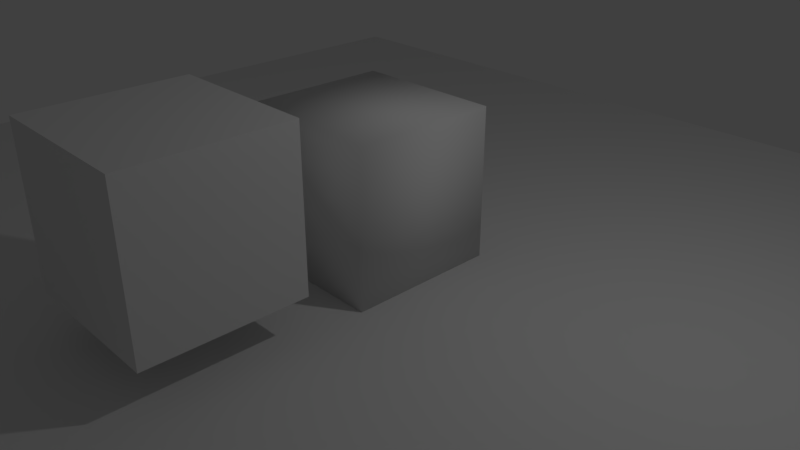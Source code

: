 # Source: wat.blend  (saved by Blender 2.79.0; exported with 4.5.12 LTS)
import bpy
from mathutils import Matrix  # noqa: F401  (used for matrix-valued properties, if any)

bpy.ops.wm.read_factory_settings(use_empty=True)
scene = bpy.context.scene
scene.name = 'Scene'

# ---- collections
col_collection_1 = bpy.data.collections.new('Collection 1'); scene.collection.children.link(col_collection_1)

# ---- materials (node trees are filled in below, after node groups)
mat_material = bpy.data.materials.new('Material')
mat_material.alpha_threshold = 0.0
mat_material.use_transparent_shadow = False
mat_material.roughness = 0.5
mat_material.line_color = (0.0, 0.0, 0.0, 1.0)

# ---- material node trees

# ---- world
world_world = bpy.data.worlds.new('World'); scene.world = world_world
world_world.color = (0.05088, 0.05088, 0.05088)
world_world.use_sun_shadow = False
world_world.sun_shadow_jitter_overblur = 0.0
world_world.cycles.sampling_method = 'MANUAL'

# ---- cameras
cam_camera = bpy.data.cameras.new('Camera')
cam_camera.clip_end = 100.0
cam_camera.lens = 35.0
cam_camera.sensor_width = 32.0
cam_camera.sensor_height = 18.0
cam_camera.ortho_scale = 7.314
cam_camera.dof.focus_distance = 0.0
cam_camera.dof.aperture_fstop = 128.0

# ---- lights
light_lamp = bpy.data.lights.new('Lamp', 'POINT')
light_lamp.transmission_factor = 0.0
light_lamp.cutoff_distance = 30.0
light_lamp.energy = 100.0
light_lamp.shadow_buffer_clip_start = 1.001
light_lamp.shadow_soft_size = 0.1
light_lamp.shadow_maximum_resolution = 0.006
light_lamp.use_absolute_resolution = True

# ---- meshes
me_cube_001 = bpy.data.meshes.new('Cube.001')
me_cube_001.from_pydata([(-1.0, -1.0, -1.0), (-1.0, -1.0, 1.0), (-1.0, 1.0, -1.0), (-1.0, 1.0, 1.0), (1.0, -1.0, -1.0), (1.0, -1.0, 1.0), (1.0, 1.0, -1.0), (1.0, 1.0, 1.0)], [], [(0, 1, 3, 2), (2, 3, 7, 6), (6, 7, 5, 4), (4, 5, 1, 0), (2, 6, 4, 0), (7, 3, 1, 5)])
me_cube_001.use_remesh_preserve_volume = False
me_cube_001.use_remesh_preserve_attributes = False
me_cube_001.use_mirror_vertex_groups = False
me_cube_001.update()
me_plane = bpy.data.meshes.new('Plane')
me_plane.from_pydata([(-1.0, -1.0, 0.0), (1.0, -1.0, 0.0), (-1.0, 1.0, 0.0), (1.0, 1.0, 0.0)], [], [(0, 1, 3, 2)])
me_plane.use_remesh_preserve_volume = False
me_plane.use_remesh_preserve_attributes = False
me_plane.use_mirror_vertex_groups = False
me_plane.update()
me_cube = bpy.data.meshes.new('Cube')
me_cube.from_pydata([(1.0, 1.0, -1.0), (1.0, -1.0, -1.0), (-1.0, -1.0, -1.0), (-1.0, 1.0, -1.0), (1.0, 1.0, 1.0), (1.0, -1.0, 1.0), (-1.0, -1.0, 1.0), (-1.0, 1.0, 1.0)], [], [(0, 1, 2, 3), (4, 7, 6, 5), (0, 4, 5, 1), (1, 5, 6, 2), (2, 6, 7, 3), (4, 0, 3, 7)])
me_cube.polygons.foreach_set('use_smooth', [True] * 6)
me_cube.materials.append(mat_material)
me_cube.use_remesh_preserve_volume = False
me_cube.use_remesh_preserve_attributes = False
me_cube.use_mirror_vertex_groups = False
me_cube.update()

# ---- objects
ob_cube_001 = bpy.data.objects.new('Cube.001', me_cube_001)
ob_plane = bpy.data.objects.new('Plane', me_plane)
ob_cube = bpy.data.objects.new('Cube', me_cube)
ob_lamp = bpy.data.objects.new('Lamp', light_lamp)
ob_camera = bpy.data.objects.new('Camera', cam_camera)

# ---- transforms, parenting, visibility, modifiers, constraints
ob_cube_001.location = (0.0, -2.731, 1.515)
ob_cube_001.lineart.crease_threshold = 0.0
ob_plane.location = (0.0, 0.0, 0.0)
ob_plane.scale = (8.171, 7.437, 1.0)
ob_plane.lineart.crease_threshold = 0.0
ob_cube.location = (0.0, 0.0, 1.0)
ob_cube.lock_rotations_4d = False
ob_cube.empty_display_type = 'ARROWS'
ob_cube.lineart.crease_threshold = 0.0
ob_lamp.location = (4.076, 1.005, 5.904)
ob_lamp.rotation_euler = (0.6503, 0.05522, 1.866)
ob_lamp.lock_rotations_4d = False
ob_lamp.empty_display_type = 'ARROWS'
ob_lamp.color = (0.0, 0.0, 0.0, 0.0)
ob_lamp.lineart.crease_threshold = 0.0
ob_camera.location = (7.481, -6.508, 5.344)
ob_camera.rotation_euler = (1.109, 0.0, 0.8149)
ob_camera.lock_rotations_4d = False
ob_camera.empty_display_type = 'ARROWS'
ob_camera.color = (0.0, 0.0, 0.0, 0.0)
ob_camera.display_type = 'WIRE'
ob_camera.lineart.crease_threshold = 0.0

# ---- collection membership
col_collection_1.objects.link(ob_cube_001)
col_collection_1.objects.link(ob_plane)
col_collection_1.objects.link(ob_cube)
col_collection_1.objects.link(ob_lamp)
col_collection_1.objects.link(ob_camera)

# ---- scene / render settings (as saved in the file)
scene.camera = ob_camera
scene.frame_start = 1; scene.frame_end = 250; scene.frame_set(1)
scene.render.engine = 'BLENDER_EEVEE_NEXT'
scene.render.resolution_percentage = 50
scene.render.dither_intensity = 0.0
scene.cycles.use_denoising = False
scene.cycles.samples = 128
scene.cycles.sampling_pattern = 'TABULATED_SOBOL'
scene.cycles.use_adaptive_sampling = False
scene.cycles.use_light_tree = False
scene.cycles.blur_glossy = 0.0
scene.cycles.sample_clamp_indirect = 0.0
scene.view_settings.view_transform = 'Standard'
bpy.context.view_layer.update()
